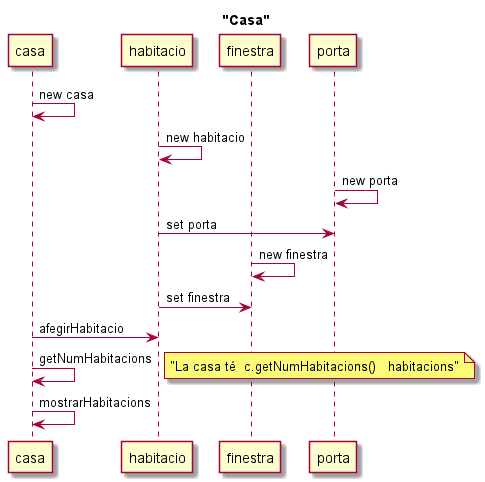

The diagram above was rendered by PlantUML. Its source (embedded in the PNG):
@startuml
title "Casa"
 
participant casa as c
participant habitacio as h
participant finestra as f
participant porta as p
 
 
c -> c : new casa
h -> h : new habitacio
p -> p : new porta
h -> p : set porta
f -> f : new finestra
h -> f : set finestra
c -> h : afegirHabitacio
c -> c : getNumHabitacions
note right : "La casa té  c.getNumHabitacions()   habitacions"
c -> c : mostrarHabitacions
@enduml